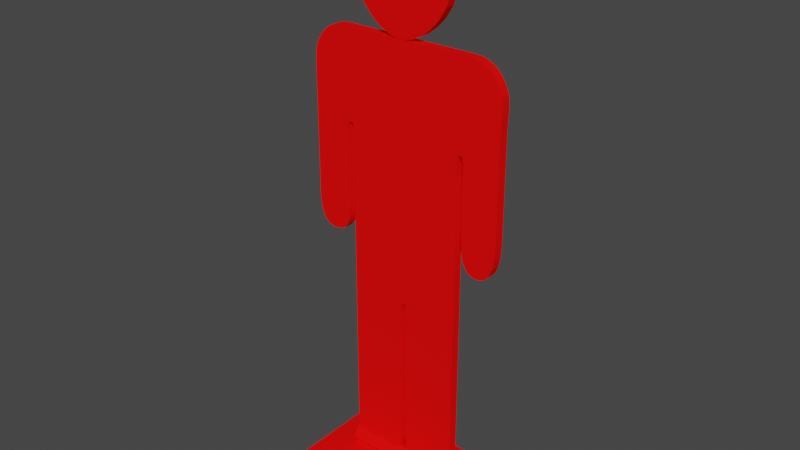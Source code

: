 # Source: target_2_red.blend  (saved by Blender 3.2.14; exported with 4.5.12 LTS)
import bpy
from mathutils import Matrix  # noqa: F401  (used for matrix-valued properties, if any)

bpy.ops.wm.read_factory_settings(use_empty=True)
scene = bpy.context.scene
scene.name = 'Scene'

# ---- collections
col_collection = bpy.data.collections.new('Collection'); scene.collection.children.link(col_collection)

# ---- materials (node trees are filled in below, after node groups)
mat_mat0 = bpy.data.materials.new('mat0')
mat_mat0.use_transparent_shadow = False
mat_mat0.diffuse_color = (1.0, 0.004243, 0.004243, 1.0)

# ---- material node trees

# ---- world
world_world = bpy.data.worlds.new('World'); scene.world = world_world
world_world.use_nodes = True; world_world.node_tree.nodes.clear()
_N = world_world.node_tree.nodes; _L = world_world.node_tree.links
n0 = _N.new('ShaderNodeOutputWorld'); n0.name = 'World Output'; n0.location = (300, 300)
n1 = _N.new('ShaderNodeBackground'); n1.name = 'Background'; n1.location = (10, 300)
n1.inputs[0].default_value = (0.05088, 0.05088, 0.05088, 1.0)
_L.new(n1.outputs[0], n0.inputs[0])
n0.is_active_output = True
world_world.color = (0.05088, 0.05088, 0.05088)
world_world.use_sun_shadow = False
world_world.sun_shadow_jitter_overblur = 0.0

# ---- meshes
me_imagetostl_mesh = bpy.data.meshes.new('imagetostl_mesh')
me_imagetostl_mesh.from_pydata([(3.978, -12.09, 1.423), (3.978, -12.92, 1.423), (3.978, -12.35, 2.207), (3.978, -11.42, 1.908), (3.978, -11.42, 0.938), (3.978, -12.35, 0.6384), (2.387, -12.92, 1.423), (2.387, -12.35, 2.207), (2.387, -11.42, 1.908), (2.387, -11.42, 0.938), (2.387, -12.35, 0.6384), (0.7956, -12.92, 1.423), (0.7956, -12.35, 2.207), (0.7956, -11.42, 1.908), (0.7956, -11.42, 0.938), (0.7956, -12.35, 0.6384), (-0.7956, -12.92, 1.423), (-0.7956, -12.35, 2.207), (-0.7956, -11.42, 1.908), (-0.7956, -11.42, 0.938), (-0.7956, -12.35, 0.6384), (-2.387, -12.92, 1.423), (-2.387, -12.35, 2.207), (-2.387, -11.42, 1.908), (-2.387, -11.42, 0.938), (-2.387, -12.35, 0.6384), (-3.978, -12.92, 1.423), (-3.978, -12.35, 2.207), (-3.978, -11.42, 1.908), (-3.978, -11.42, 0.938), (-3.978, -12.35, 0.6384), (-3.978, -12.09, 1.423), (6.713, -11.81, 20.63), (6.713, -11.81, 25.91), (6.719, -11.81, 26.55), (6.733, -11.81, 27.0), (6.749, -11.81, 27.34), (6.761, -11.81, 27.61), (6.763, -11.81, 27.86), (6.749, -11.81, 28.16), (6.713, -11.81, 28.55), (6.499, -11.81, 29.07), (6.238, -11.81, 29.48), (5.939, -11.81, 29.8), (5.609, -11.81, 30.04), (5.256, -11.81, 30.2), (4.888, -11.81, 30.29), (4.512, -11.81, 30.32), (0.549, -11.81, 30.32), (-3.84, -11.81, 30.32), (-4.2, -11.81, 30.32), (-4.529, -11.81, 30.32), (-4.833, -11.81, 30.3), (-5.121, -11.81, 30.25), (-5.398, -11.81, 30.15), (-5.671, -11.81, 30.0), (-5.947, -11.81, 29.79), (-6.272, -11.81, 29.4), (-6.496, -11.81, 29.06), (-6.637, -11.81, 28.71), (-6.714, -11.81, 28.28), (-6.746, -11.81, 27.7), (-6.751, -11.81, 26.92), (-6.749, -11.81, 25.87), (-6.749, -11.81, 20.49), (-6.758, -11.81, 19.86), (-6.763, -11.81, 19.18), (-6.732, -11.81, 18.51), (-6.632, -11.81, 17.9), (-6.43, -11.81, 17.4), (-6.094, -11.81, 17.06), (-5.591, -11.81, 16.94), (-5.102, -11.81, 16.99), (-4.753, -11.81, 17.16), (-4.52, -11.81, 17.42), (-4.38, -11.81, 17.77), (-4.309, -11.81, 18.21), (-4.284, -11.81, 18.71), (-4.281, -11.81, 19.29), (-4.285, -11.81, 22.96), (-4.289, -11.81, 23.44), (-4.294, -11.81, 23.82), (-4.294, -11.81, 24.09), (-4.282, -11.81, 24.27), (-4.251, -11.81, 24.38), (-4.193, -11.81, 24.44), (-4.101, -11.81, 24.46), (-4.005, -11.81, 24.45), (-3.937, -11.81, 24.42), (-3.891, -11.81, 24.34), (-3.863, -11.81, 24.19), (-3.85, -11.81, 23.95), (-3.845, -11.81, 23.58), (-3.844, -11.81, 23.08), (-3.854, -11.81, 3.018), (-3.824, -11.81, 2.639), (-3.73, -11.81, 2.271), (-3.565, -11.81, 1.93), (-3.322, -11.81, 1.634), (-2.994, -11.81, 1.401), (-2.575, -11.81, 1.249), (-2.058, -11.81, 1.194), (-1.538, -11.81, 1.239), (-1.108, -11.81, 1.368), (-0.7651, -11.81, 1.568), (-0.505, -11.81, 1.827), (-0.3239, -11.81, 2.135), (-0.218, -11.81, 2.479), (-0.1836, -11.81, 2.848), (-0.1836, -11.81, 12.09), (-0.1814, -11.81, 12.44), (-0.1727, -11.81, 12.74), (-0.1549, -11.81, 12.98), (-0.1251, -11.81, 13.16), (-0.08058, -11.81, 13.3), (-0.01845, -11.81, 13.38), (0.06404, -11.81, 13.4), (0.1446, -11.81, 13.38), (0.1993, -11.81, 13.3), (0.233, -11.81, 13.16), (0.2507, -11.81, 12.98), (0.2573, -11.81, 12.74), (0.2576, -11.81, 12.44), (0.2567, -11.81, 12.09), (0.2567, -11.81, 2.848), (0.2927, -11.81, 2.58), (0.4027, -11.81, 2.265), (0.5894, -11.81, 1.935), (0.8556, -11.81, 1.623), (1.204, -11.81, 1.36), (1.638, -11.81, 1.179), (2.159, -11.81, 1.111), (2.53, -11.81, 1.176), (2.879, -11.81, 1.349), (3.194, -11.81, 1.603), (3.461, -11.81, 1.907), (3.668, -11.81, 2.232), (3.802, -11.81, 2.55), (3.849, -11.81, 2.829), (3.87, -11.81, 23.13), (3.868, -11.81, 23.4), (3.865, -11.81, 23.66), (3.867, -11.81, 23.92), (3.881, -11.81, 24.15), (3.911, -11.81, 24.33), (3.963, -11.81, 24.45), (4.043, -11.81, 24.5), (4.126, -11.81, 24.48), (4.185, -11.81, 24.43), (4.224, -11.81, 24.35), (4.248, -11.81, 24.21), (4.259, -11.81, 24.01), (4.263, -11.81, 23.75), (4.264, -11.81, 23.42), (4.264, -11.81, 20.03), (4.286, -11.81, 19.14), (4.356, -11.81, 18.44), (4.474, -11.81, 17.91), (4.646, -11.81, 17.53), (4.873, -11.81, 17.28), (5.157, -11.81, 17.15), (5.503, -11.81, 17.11), (5.986, -11.81, 17.24), (6.321, -11.81, 17.59), (6.534, -11.81, 18.1), (6.653, -11.81, 18.71), (6.704, -11.81, 19.38), (6.715, -11.81, 20.04), (-0.2249, -11.81, 30.31), (0.5266, -11.81, 30.43), (1.25, -11.81, 30.78), (1.914, -11.81, 31.31), (2.486, -11.81, 31.96), (2.934, -11.81, 32.7), (3.226, -11.81, 33.48), (3.33, -11.81, 34.25), (3.231, -11.81, 35.0), (2.951, -11.81, 35.73), (2.519, -11.81, 36.39), (1.966, -11.81, 36.96), (1.319, -11.81, 37.41), (0.6078, -11.81, 37.7), (-0.1389, -11.81, 37.81), (-0.888, -11.81, 37.7), (-1.605, -11.81, 37.4), (-2.26, -11.81, 36.95), (-2.823, -11.81, 36.37), (-3.263, -11.81, 35.69), (-3.549, -11.81, 34.96), (-3.651, -11.81, 34.21), (-3.553, -11.81, 33.44), (-3.28, -11.81, 32.67), (-2.857, -11.81, 31.93), (-2.313, -11.81, 31.29), (-1.674, -11.81, 30.77), (-0.9692, -11.81, 30.43), (6.713, -12.45, 20.63), (6.713, -12.45, 25.91), (6.719, -12.45, 26.55), (6.733, -12.45, 27.0), (6.749, -12.45, 27.34), (6.761, -12.45, 27.61), (6.763, -12.45, 27.86), (6.749, -12.45, 28.16), (6.713, -12.45, 28.55), (6.499, -12.45, 29.07), (6.238, -12.45, 29.48), (5.939, -12.45, 29.8), (5.609, -12.45, 30.04), (5.256, -12.45, 30.2), (4.888, -12.45, 30.29), (4.512, -12.45, 30.32), (0.549, -12.45, 30.32), (-3.84, -12.45, 30.32), (-4.2, -12.45, 30.32), (-4.529, -12.45, 30.32), (-4.833, -12.45, 30.3), (-5.121, -12.45, 30.25), (-5.398, -12.45, 30.15), (-5.671, -12.45, 30.0), (-5.947, -12.45, 29.79), (-6.272, -12.45, 29.4), (-6.496, -12.45, 29.06), (-6.637, -12.45, 28.71), (-6.714, -12.45, 28.28), (-6.746, -12.45, 27.7), (-6.751, -12.45, 26.92), (-6.749, -12.45, 25.87), (-6.749, -12.45, 20.49), (-6.758, -12.45, 19.86), (-6.763, -12.45, 19.18), (-6.732, -12.45, 18.51), (-6.632, -12.45, 17.9), (-6.43, -12.45, 17.4), (-6.094, -12.45, 17.06), (-5.591, -12.45, 16.94), (-5.102, -12.45, 16.99), (-4.753, -12.45, 17.16), (-4.52, -12.45, 17.42), (-4.38, -12.45, 17.77), (-4.31, -12.45, 18.21), (-4.284, -12.45, 18.71), (-4.281, -12.45, 19.29), (-4.285, -12.45, 22.96), (-4.289, -12.45, 23.44), (-4.294, -12.45, 23.82), (-4.294, -12.45, 24.09), (-4.282, -12.45, 24.27), (-4.251, -12.45, 24.38), (-4.193, -12.45, 24.44), (-4.101, -12.45, 24.46), (-4.005, -12.45, 24.45), (-3.937, -12.45, 24.42), (-3.891, -12.45, 24.34), (-3.863, -12.45, 24.19), (-3.85, -12.45, 23.95), (-3.845, -12.45, 23.58), (-3.844, -12.45, 23.08), (-3.854, -12.45, 3.018), (-3.824, -12.45, 2.639), (-3.73, -12.45, 2.271), (-3.565, -12.45, 1.93), (-3.322, -12.45, 1.634), (-2.994, -12.45, 1.401), (-2.575, -12.45, 1.249), (-2.058, -12.45, 1.194), (-1.538, -12.45, 1.239), (-1.108, -12.45, 1.368), (-0.7651, -12.45, 1.568), (-0.505, -12.45, 1.827), (-0.3239, -12.45, 2.135), (-0.218, -12.45, 2.479), (-0.1836, -12.45, 2.848), (-0.1836, -12.45, 12.09), (-0.1814, -12.45, 12.44), (-0.1727, -12.45, 12.74), (-0.1549, -12.45, 12.98), (-0.1251, -12.45, 13.16), (-0.08058, -12.45, 13.3), (-0.01845, -12.45, 13.38), (0.06404, -12.45, 13.4), (0.1446, -12.45, 13.38), (0.1993, -12.45, 13.3), (0.233, -12.45, 13.16), (0.2507, -12.45, 12.98), (0.2573, -12.45, 12.74), (0.2576, -12.45, 12.44), (0.2567, -12.45, 12.09), (0.2567, -12.45, 2.848), (0.2927, -12.45, 2.58), (0.4027, -12.45, 2.265), (0.5894, -12.45, 1.935), (0.8556, -12.45, 1.623), (1.204, -12.45, 1.36), (1.638, -12.45, 1.179), (2.159, -12.45, 1.111), (2.53, -12.45, 1.176), (2.879, -12.45, 1.349), (3.194, -12.45, 1.603), (3.461, -12.45, 1.907), (3.668, -12.45, 2.232), (3.802, -12.45, 2.55), (3.849, -12.45, 2.829), (3.87, -12.45, 23.13), (3.868, -12.45, 23.4), (3.865, -12.45, 23.66), (3.867, -12.45, 23.92), (3.881, -12.45, 24.15), (3.911, -12.45, 24.33), (3.963, -12.45, 24.45), (4.043, -12.45, 24.5), (4.126, -12.45, 24.48), (4.185, -12.45, 24.43), (4.224, -12.45, 24.35), (4.248, -12.45, 24.21), (4.259, -12.45, 24.01), (4.263, -12.45, 23.75), (4.264, -12.45, 23.42), (4.264, -12.45, 20.03), (4.286, -12.45, 19.14), (4.356, -12.45, 18.44), (4.474, -12.45, 17.91), (4.646, -12.45, 17.53), (4.873, -12.45, 17.28), (5.157, -12.45, 17.15), (5.503, -12.45, 17.11), (5.986, -12.45, 17.24), (6.321, -12.45, 17.59), (6.534, -12.45, 18.1), (6.653, -12.45, 18.71), (6.704, -12.45, 19.38), (6.715, -12.45, 20.04), (-0.2249, -12.45, 30.31), (0.5266, -12.45, 30.43), (1.25, -12.45, 30.78), (1.914, -12.45, 31.31), (2.486, -12.45, 31.96), (2.934, -12.45, 32.7), (3.226, -12.45, 33.48), (3.33, -12.45, 34.25), (3.231, -12.45, 35.0), (2.951, -12.45, 35.73), (2.519, -12.45, 36.39), (1.966, -12.45, 36.96), (1.319, -12.45, 37.41), (0.6078, -12.45, 37.7), (-0.1389, -12.45, 37.81), (-0.888, -12.45, 37.7), (-1.605, -12.45, 37.4), (-2.26, -12.45, 36.95), (-2.823, -12.45, 36.37), (-3.263, -12.45, 35.69), (-3.549, -12.45, 34.96), (-3.651, -12.45, 34.21), (-3.553, -12.45, 33.44), (-3.28, -12.45, 32.67), (-2.857, -12.45, 31.93), (-2.313, -12.45, 31.29), (-1.674, -12.45, 30.77), (-0.9692, -12.45, 30.43), (-5.876, -16.74, 0.9775), (5.661, -16.74, 0.9775), (-5.876, -8.777, 0.9775), (5.661, -8.777, 0.9775), (-5.876, -16.74, 0.1858), (5.661, -16.74, 0.1858), (-5.876, -8.777, 0.1858), (5.661, -8.777, 0.1858)], [], [(0, 2, 1), (0, 3, 2), (0, 4, 3), (0, 5, 4), (0, 1, 5), (1, 7, 6), (1, 2, 7), (2, 8, 7), (2, 3, 8), (3, 9, 8), (3, 4, 9), (4, 10, 9), (4, 5, 10), (5, 6, 10), (5, 1, 6), (6, 12, 11), (6, 7, 12), (7, 13, 12), (7, 8, 13), (8, 14, 13), (8, 9, 14), (9, 15, 14), (9, 10, 15), (10, 11, 15), (10, 6, 11), (11, 17, 16), (11, 12, 17), (12, 18, 17), (12, 13, 18), (13, 19, 18), (13, 14, 19), (14, 20, 19), (14, 15, 20), (15, 16, 20), (15, 11, 16), (16, 22, 21), (16, 17, 22), (17, 23, 22), (17, 18, 23), (18, 24, 23), (18, 19, 24), (19, 25, 24), (19, 20, 25), (20, 21, 25), (20, 16, 21), (21, 27, 26), (21, 22, 27), (22, 28, 27), (22, 23, 28), (23, 29, 28), (23, 24, 29), (24, 30, 29), (24, 25, 30), (25, 26, 30), (25, 21, 26), (31, 26, 27), (31, 27, 28), (31, 28, 29), (31, 29, 30), (31, 30, 26), (32, 33, 196), (33, 197, 196), (33, 34, 197), (34, 198, 197), (34, 35, 198), (35, 199, 198), (35, 36, 199), (36, 200, 199), (36, 37, 200), (37, 201, 200), (37, 38, 201), (38, 202, 201), (38, 39, 202), (39, 203, 202), (39, 40, 203), (40, 204, 203), (40, 41, 204), (41, 205, 204), (41, 42, 205), (42, 206, 205), (42, 43, 206), (43, 207, 206), (43, 44, 207), (44, 208, 207), (44, 45, 208), (45, 209, 208), (45, 46, 209), (46, 210, 209), (46, 47, 210), (47, 211, 210), (47, 48, 211), (48, 212, 211), (48, 49, 212), (49, 213, 212), (49, 50, 213), (50, 214, 213), (50, 51, 214), (51, 215, 214), (51, 52, 215), (52, 216, 215), (52, 53, 216), (53, 217, 216), (53, 54, 217), (54, 218, 217), (54, 55, 218), (55, 219, 218), (55, 56, 219), (56, 220, 219), (56, 57, 220), (57, 221, 220), (57, 58, 221), (58, 222, 221), (58, 59, 222), (59, 223, 222), (59, 60, 223), (60, 224, 223), (60, 61, 224), (61, 225, 224), (61, 62, 225), (62, 226, 225), (62, 63, 226), (63, 227, 226), (63, 64, 227), (64, 228, 227), (64, 65, 228), (65, 229, 228), (65, 66, 229), (66, 230, 229), (66, 67, 230), (67, 231, 230), (67, 68, 231), (68, 232, 231), (68, 69, 232), (69, 233, 232), (69, 70, 233), (70, 234, 233), (70, 71, 234), (71, 235, 234), (71, 72, 235), (72, 236, 235), (72, 73, 236), (73, 237, 236), (73, 74, 237), (74, 238, 237), (74, 75, 238), (75, 239, 238), (75, 76, 239), (76, 240, 239), (76, 77, 240), (77, 241, 240), (77, 78, 241), (78, 242, 241), (78, 79, 242), (79, 243, 242), (79, 80, 243), (80, 244, 243), (80, 81, 244), (81, 245, 244), (81, 82, 245), (82, 246, 245), (82, 83, 246), (83, 247, 246), (83, 84, 247), (84, 248, 247), (84, 85, 248), (85, 249, 248), (85, 86, 249), (86, 250, 249), (86, 87, 250), (87, 251, 250), (87, 88, 251), (88, 252, 251), (88, 89, 252), (89, 253, 252), (89, 90, 253), (90, 254, 253), (90, 91, 254), (91, 255, 254), (91, 92, 255), (92, 256, 255), (92, 93, 256), (93, 257, 256), (93, 94, 257), (94, 258, 257), (94, 95, 258), (95, 259, 258), (95, 96, 259), (96, 260, 259), (96, 97, 260), (97, 261, 260), (97, 98, 261), (98, 262, 261), (98, 99, 262), (99, 263, 262), (99, 100, 263), (100, 264, 263), (100, 101, 264), (101, 265, 264), (101, 102, 265), (102, 266, 265), (102, 103, 266), (103, 267, 266), (103, 104, 267), (104, 268, 267), (104, 105, 268), (105, 269, 268), (105, 106, 269), (106, 270, 269), (106, 107, 270), (107, 271, 270), (107, 108, 271), (108, 272, 271), (108, 109, 272), (109, 273, 272), (109, 110, 273), (110, 274, 273), (110, 111, 274), (111, 275, 274), (111, 112, 275), (112, 276, 275), (112, 113, 276), (113, 277, 276), (113, 114, 277), (114, 278, 277), (114, 115, 278), (115, 279, 278), (115, 116, 279), (116, 280, 279), (116, 117, 280), (117, 281, 280), (117, 118, 281), (118, 282, 281), (118, 119, 282), (119, 283, 282), (119, 120, 283), (120, 284, 283), (120, 121, 284), (121, 285, 284), (121, 122, 285), (122, 286, 285), (122, 123, 286), (123, 287, 286), (123, 124, 287), (124, 288, 287), (124, 125, 288), (125, 289, 288), (125, 126, 289), (126, 290, 289), (126, 127, 290), (127, 291, 290), (127, 128, 291), (128, 292, 291), (128, 129, 292), (129, 293, 292), (129, 130, 293), (130, 294, 293), (130, 131, 294), (131, 295, 294), (131, 132, 295), (132, 296, 295), (132, 133, 296), (133, 297, 296), (133, 134, 297), (134, 298, 297), (134, 135, 298), (135, 299, 298), (135, 136, 299), (136, 300, 299), (136, 137, 300), (137, 301, 300), (137, 138, 301), (138, 302, 301), (138, 139, 302), (139, 303, 302), (139, 140, 303), (140, 304, 303), (140, 141, 304), (141, 305, 304), (141, 142, 305), (142, 306, 305), (142, 143, 306), (143, 307, 306), (143, 144, 307), (144, 308, 307), (144, 145, 308), (145, 309, 308), (145, 146, 309), (146, 310, 309), (146, 147, 310), (147, 311, 310), (147, 148, 311), (148, 312, 311), (148, 149, 312), (149, 313, 312), (149, 150, 313), (150, 314, 313), (150, 151, 314), (151, 315, 314), (151, 152, 315), (152, 316, 315), (152, 153, 316), (153, 317, 316), (153, 154, 317), (154, 318, 317), (154, 155, 318), (155, 319, 318), (155, 156, 319), (156, 320, 319), (156, 157, 320), (157, 321, 320), (157, 158, 321), (158, 322, 321), (158, 159, 322), (159, 323, 322), (159, 160, 323), (160, 324, 323), (160, 161, 324), (161, 325, 324), (161, 162, 325), (162, 326, 325), (162, 163, 326), (163, 327, 326), (163, 164, 327), (164, 328, 327), (164, 165, 328), (165, 329, 328), (165, 166, 329), (166, 330, 329), (166, 167, 330), (167, 331, 330), (167, 32, 331), (32, 196, 331), (168, 169, 332), (169, 333, 332), (169, 170, 333), (170, 334, 333), (170, 171, 334), (171, 335, 334), (171, 172, 335), (172, 336, 335), (172, 173, 336), (173, 337, 336), (173, 174, 337), (174, 338, 337), (174, 175, 338), (175, 339, 338), (175, 176, 339), (176, 340, 339), (176, 177, 340), (177, 341, 340), (177, 178, 341), (178, 342, 341), (178, 179, 342), (179, 343, 342), (179, 180, 343), (180, 344, 343), (180, 181, 344), (181, 345, 344), (181, 182, 345), (182, 346, 345), (182, 183, 346), (183, 347, 346), (183, 184, 347), (184, 348, 347), (184, 185, 348), (185, 349, 348), (185, 186, 349), (186, 350, 349), (186, 187, 350), (187, 351, 350), (187, 188, 351), (188, 352, 351), (188, 189, 352), (189, 353, 352), (189, 190, 353), (190, 354, 353), (190, 191, 354), (191, 355, 354), (191, 192, 355), (192, 356, 355), (192, 193, 356), (193, 357, 356), (193, 194, 357), (194, 358, 357), (194, 195, 358), (195, 359, 358), (195, 168, 359), (168, 332, 359), (233, 234, 235), (232, 233, 235), (232, 235, 236), (232, 236, 237), (232, 237, 238), (232, 238, 239), (232, 239, 240), (231, 232, 240), (231, 240, 241), (230, 231, 241), (230, 241, 242), (229, 230, 242), (229, 242, 243), (228, 229, 243), (227, 228, 243), (227, 243, 244), (227, 244, 245), (227, 245, 246), (227, 246, 247), (227, 247, 248), (227, 248, 249), (226, 227, 249), (226, 249, 250), (225, 226, 250), (225, 250, 251), (224, 225, 251), (223, 224, 251), (222, 223, 251), (221, 222, 251), (220, 221, 251), (219, 220, 251), (218, 219, 251), (217, 218, 251), (216, 217, 251), (215, 216, 251), (214, 215, 251), (213, 214, 251), (212, 213, 251), (212, 251, 252), (212, 252, 253), (211, 212, 253), (211, 253, 254), (211, 254, 255), (211, 255, 256), (211, 256, 257), (211, 257, 258), (210, 211, 258), (209, 210, 258), (208, 209, 258), (325, 326, 327), (325, 327, 328), (324, 325, 328), (323, 324, 328), (322, 323, 328), (321, 322, 328), (320, 321, 328), (320, 328, 329), (319, 320, 329), (319, 329, 330), (318, 319, 330), (318, 330, 331), (317, 318, 331), (317, 331, 196), (317, 196, 197), (316, 317, 197), (315, 316, 197), (314, 315, 197), (313, 314, 197), (312, 313, 197), (311, 312, 197), (311, 197, 198), (311, 198, 199), (310, 311, 199), (310, 199, 200), (310, 200, 201), (310, 201, 202), (310, 202, 203), (310, 203, 204), (310, 204, 205), (310, 205, 206), (310, 206, 207), (310, 207, 208), (309, 310, 208), (208, 258, 259), (294, 295, 296), (294, 296, 297), (294, 297, 298), (293, 294, 298), (292, 293, 298), (292, 298, 299), (291, 292, 299), (290, 291, 299), (290, 299, 300), (289, 290, 300), (288, 289, 300), (287, 288, 300), (287, 300, 301), (287, 301, 302), (287, 302, 303), (286, 287, 303), (285, 286, 303), (284, 285, 303), (283, 284, 303), (282, 283, 303), (281, 282, 303), (280, 281, 303), (279, 280, 303), (279, 303, 304), (279, 304, 305), (279, 305, 306), (278, 279, 306), (278, 306, 307), (262, 263, 264), (261, 262, 264), (260, 261, 264), (260, 264, 265), (259, 260, 265), (259, 265, 266), (259, 266, 267), (259, 267, 268), (259, 268, 269), (259, 269, 270), (259, 270, 271), (259, 271, 272), (259, 272, 273), (259, 273, 274), (259, 274, 275), (259, 275, 276), (278, 307, 308), (259, 276, 277), (308, 309, 208), (278, 308, 208), (278, 208, 259), (278, 259, 277), (359, 332, 333), (358, 359, 333), (358, 333, 334), (357, 358, 334), (357, 334, 335), (356, 357, 335), (356, 335, 336), (355, 356, 336), (355, 336, 337), (354, 355, 337), (353, 354, 337), (352, 353, 337), (351, 352, 337), (350, 351, 337), (350, 337, 338), (349, 350, 338), (349, 338, 339), (349, 339, 340), (349, 340, 341), (349, 341, 342), (349, 342, 343), (348, 349, 343), (348, 343, 344), (347, 348, 344), (347, 344, 345), (346, 347, 345), (69, 71, 70), (68, 71, 69), (68, 72, 71), (68, 73, 72), (68, 74, 73), (68, 75, 74), (68, 76, 75), (67, 76, 68), (67, 77, 76), (66, 77, 67), (66, 78, 77), (65, 78, 66), (65, 79, 78), (64, 79, 65), (63, 79, 64), (63, 80, 79), (63, 81, 80), (63, 82, 81), (63, 83, 82), (63, 84, 83), (63, 85, 84), (62, 85, 63), (62, 86, 85), (61, 86, 62), (61, 87, 86), (60, 87, 61), (59, 87, 60), (58, 87, 59), (57, 87, 58), (56, 87, 57), (55, 87, 56), (54, 87, 55), (53, 87, 54), (52, 87, 53), (51, 87, 52), (50, 87, 51), (49, 87, 50), (48, 87, 49), (48, 88, 87), (48, 89, 88), (47, 89, 48), (47, 90, 89), (47, 91, 90), (47, 92, 91), (47, 93, 92), (47, 94, 93), (46, 94, 47), (45, 94, 46), (44, 94, 45), (161, 163, 162), (161, 164, 163), (160, 164, 161), (159, 164, 160), (158, 164, 159), (157, 164, 158), (156, 164, 157), (156, 165, 164), (155, 165, 156), (155, 166, 165), (154, 166, 155), (154, 167, 166), (153, 167, 154), (153, 32, 167), (153, 33, 32), (152, 33, 153), (151, 33, 152), (150, 33, 151), (149, 33, 150), (148, 33, 149), (147, 33, 148), (147, 34, 33), (147, 35, 34), (146, 35, 147), (146, 36, 35), (146, 37, 36), (146, 38, 37), (146, 39, 38), (146, 40, 39), (146, 41, 40), (146, 42, 41), (146, 43, 42), (146, 44, 43), (145, 44, 146), (44, 95, 94), (130, 132, 131), (130, 133, 132), (130, 134, 133), (129, 134, 130), (128, 134, 129), (128, 135, 134), (127, 135, 128), (126, 135, 127), (126, 136, 135), (125, 136, 126), (124, 136, 125), (123, 136, 124), (123, 137, 136), (123, 138, 137), (123, 139, 138), (122, 139, 123), (121, 139, 122), (120, 139, 121), (119, 139, 120), (118, 139, 119), (117, 139, 118), (116, 139, 117), (115, 139, 116), (115, 140, 139), (115, 141, 140), (115, 142, 141), (114, 142, 115), (114, 143, 142), (98, 100, 99), (97, 100, 98), (96, 100, 97), (96, 101, 100), (95, 101, 96), (95, 102, 101), (95, 103, 102), (95, 104, 103), (95, 105, 104), (95, 106, 105), (95, 107, 106), (95, 108, 107), (95, 109, 108), (95, 110, 109), (95, 111, 110), (95, 112, 111), (114, 144, 143), (95, 113, 112), (144, 44, 145), (114, 44, 144), (114, 95, 44), (114, 113, 95), (195, 169, 168), (194, 169, 195), (194, 170, 169), (193, 170, 194), (193, 171, 170), (192, 171, 193), (192, 172, 171), (191, 172, 192), (191, 173, 172), (190, 173, 191), (189, 173, 190), (188, 173, 189), (187, 173, 188), (186, 173, 187), (186, 174, 173), (185, 174, 186), (185, 175, 174), (185, 176, 175), (185, 177, 176), (185, 178, 177), (185, 179, 178), (184, 179, 185), (184, 180, 179), (183, 180, 184), (183, 181, 180), (182, 181, 183), (362, 360, 363), (361, 363, 360), (365, 364, 367), (366, 367, 364), (361, 360, 365), (364, 365, 360), (363, 361, 367), (365, 367, 361), (362, 363, 366), (367, 366, 363), (360, 362, 364), (366, 364, 362)])
me_imagetostl_mesh.materials.append(mat_mat0)
me_imagetostl_mesh.use_remesh_fix_poles = True
me_imagetostl_mesh.use_remesh_preserve_attributes = False
me_imagetostl_mesh.update()

# ---- objects
ob_imagetostl_mesh = bpy.data.objects.new('imagetostl_mesh', me_imagetostl_mesh)

# ---- transforms, parenting, visibility, modifiers, constraints
ob_imagetostl_mesh.location = (0.0, 0.0, 0.0)
ob_imagetostl_mesh.scale = (0.4457, 0.4457, 0.4457)

# ---- collection membership
col_collection.objects.link(ob_imagetostl_mesh)

# ---- scene / render settings (as saved in the file)
scene.frame_start = 1; scene.frame_end = 250; scene.frame_set(1)
scene.render.engine = 'BLENDER_EEVEE_NEXT'
scene.cycles.sampling_pattern = 'TABULATED_SOBOL'
scene.cycles.use_light_tree = False
scene.view_settings.view_transform = 'Filmic'
bpy.context.view_layer.update()

# ---- added for rendering (the .blend has no active camera and no usable light): camera, sun
cam_auto = bpy.data.cameras.new('AutoCamera')
cam_auto.lens = 50.0
cam_auto.sensor_width = 36.0
cam_auto.clip_end = 1000.0
ob_auto_camera = bpy.data.objects.new('AutoCamera', cam_auto)
scene.collection.objects.link(ob_auto_camera)
ob_auto_camera.location = (16.8086, -25.8562, 21.9128)
ob_auto_camera.rotation_euler = (1.09748, -7.21219e-08, 0.694738)
scene.camera = ob_auto_camera
light_auto_sun = bpy.data.lights.new('AutoSun', 'SUN')
light_auto_sun.energy = 3.0
light_auto_sun.angle = 0.0523599
ob_auto_sun = bpy.data.objects.new('AutoSun', light_auto_sun)
scene.collection.objects.link(ob_auto_sun)
ob_auto_sun.rotation_euler = (0.872665, 0.174533, 0.523599)
bpy.context.view_layer.update()
